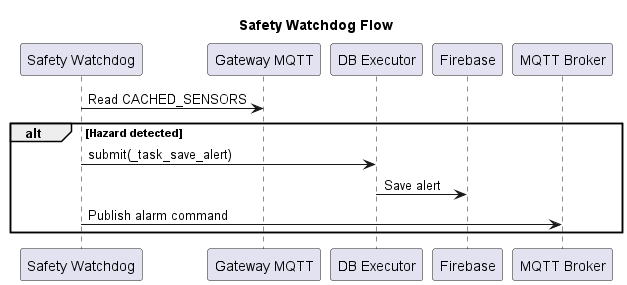

The diagram above was rendered by PlantUML. Its source (embedded in the PNG):
@startuml
title Safety Watchdog Flow

participant "Safety Watchdog" as SAFE
participant "Gateway MQTT" as GW
participant "DB Executor" as EXEC
participant "Firebase" as FB
participant "MQTT Broker" as MQTT

SAFE -> GW : Read CACHED_SENSORS

alt Hazard detected
SAFE -> EXEC : submit(_task_save_alert)
EXEC -> FB : Save alert
SAFE -> MQTT : Publish alarm command
end
@enduml